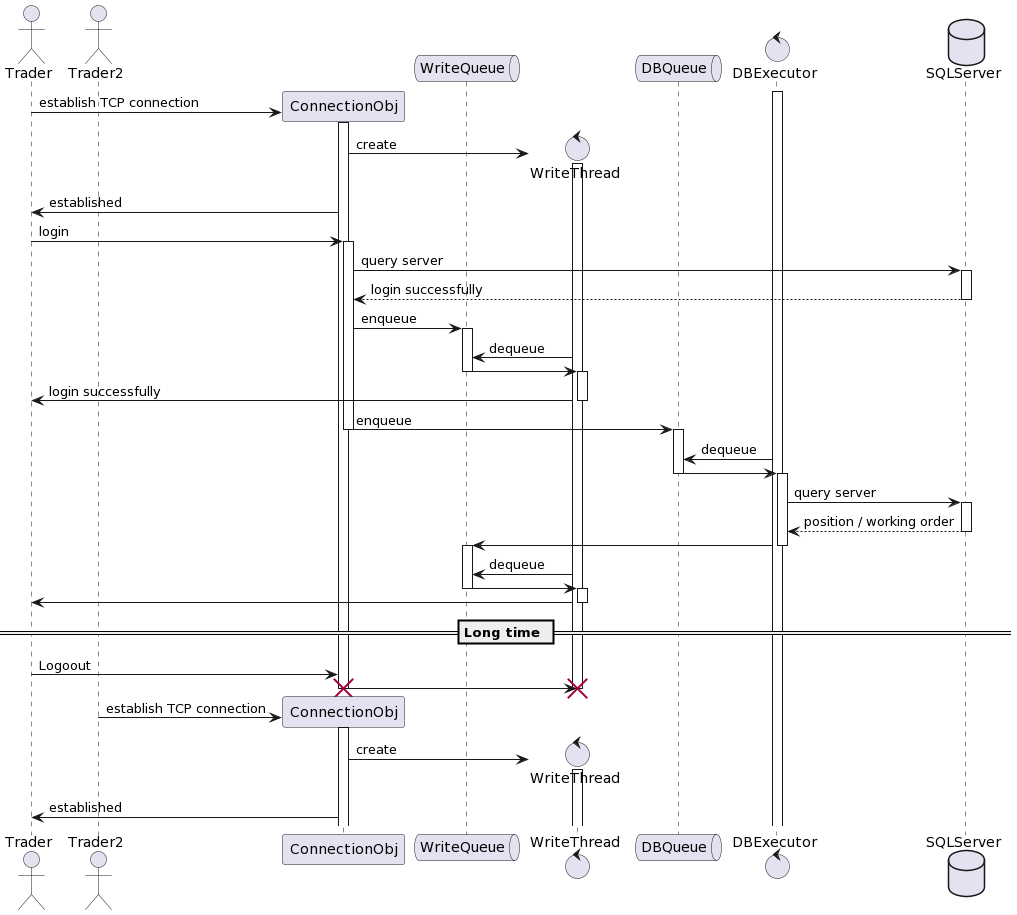

The diagram above was rendered by PlantUML. Its source (embedded in the PNG):
@startuml
actor Trader
actor Trader2
participant ConnectionObj
queue WriteQueue
control WriteThread
queue DBQueue
control DBExecutor
database SQLServer

activate DBExecutor
Trader -> ConnectionObj **: establish TCP connection
activate ConnectionObj
ConnectionObj -> WriteThread **: create
activate WriteThread
ConnectionObj -> Trader: established
Trader -> ConnectionObj ++: login
ConnectionObj -> SQLServer ++: query server
return login successfully
ConnectionObj -> WriteQueue ++: enqueue
WriteThread -> WriteQueue: dequeue
WriteQueue -> WriteThread --++
WriteThread -> Trader --: login successfully
ConnectionObj -> DBQueue --++: enqueue
DBExecutor -> DBQueue: dequeue
DBQueue -> DBExecutor --++
DBExecutor -> SQLServer ++: query server
return position / working order
DBExecutor -> WriteQueue --++
WriteThread -> WriteQueue: dequeue
WriteQueue -> WriteThread --++
WriteThread -> Trader --
== Long time ==
Trader -> ConnectionObj: Logoout
ConnectionObj -> WriteThread !!
destroy ConnectionObj
Trader2 -> ConnectionObj **: establish TCP connection
activate ConnectionObj
ConnectionObj -> WriteThread **: create
activate WriteThread
ConnectionObj -> Trader: established
@enduml